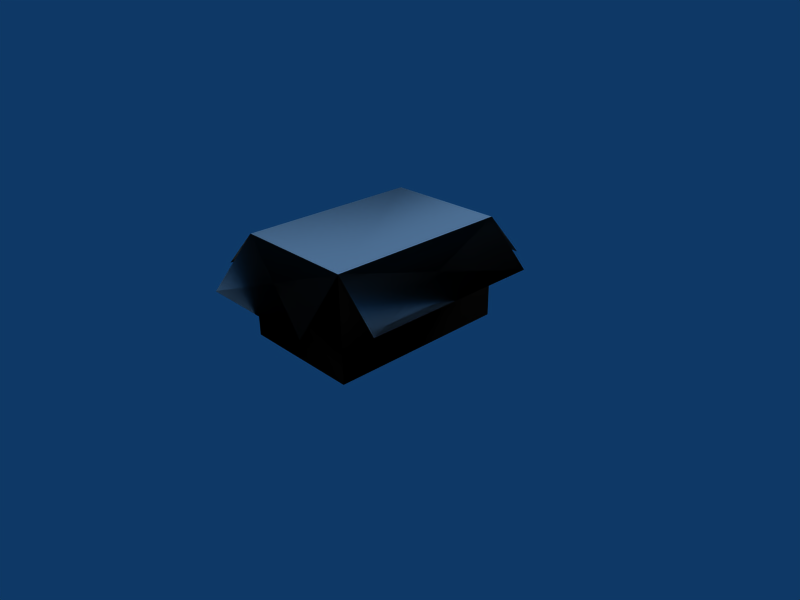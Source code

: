 # Source: Cardboard_Box_DR_.blend  (saved by Blender 2.49.2; exported with 4.5.12 LTS)
import bpy
from mathutils import Matrix  # noqa: F401  (used for matrix-valued properties, if any)

bpy.ops.wm.read_factory_settings(use_empty=True)
scene = bpy.context.scene
scene.name = 'Scene'

# ---- collections
col_collection_1 = bpy.data.collections.new('Collection 1'); scene.collection.children.link(col_collection_1)

# ---- materials (node trees are filled in below, after node groups)
mat_model_om_om022d_om022 = bpy.data.materials.new('model\\om\\om022d\\om022')
mat_model_om_om022d_om022.alpha_threshold = 0.0
mat_model_om_om022d_om022.roughness = 0.5
mat_model_om_om022d_om022.line_color = (0.0, 0.0, 0.0, 1.0)

# ---- material node trees

# ---- world
world_world = bpy.data.worlds.new('World'); scene.world = world_world
world_world.color = (0.05656, 0.2208, 0.4)
world_world.use_sun_shadow = False
world_world.sun_shadow_jitter_overblur = 0.0
world_world.cycles.sampling_method = 'MANUAL'
world_world.cycles.sample_map_resolution = 256

# ---- cameras
cam_camera = bpy.data.cameras.new('Camera')
cam_camera.passepartout_alpha = 0.2
cam_camera.clip_end = 100.0
cam_camera.lens = 35.0
cam_camera.ortho_scale = 7.314
cam_camera.show_passepartout = False
cam_camera.show_safe_areas = True
cam_camera.dof.focus_distance = 0.0
cam_camera.dof.aperture_fstop = 128.0

# ---- lights
light_lamp = bpy.data.lights.new('Lamp', 'SUN')
light_lamp.transmission_factor = 0.0
light_lamp.angle = 1.571
light_lamp.energy = 1.0
light_lamp.shadow_buffer_clip_start = 0.5
light_lamp.shadow_soft_size = 1.0
light_lamp.shadow_cascade_max_distance = 1000.0
light_lamp.cycles.use_multiple_importance_sampling = False

# ---- meshes
me_rdmobj01_model_om_om0 = bpy.data.meshes.new('rdmobj01_model\\om\\om0')
me_rdmobj01_model_om_om0.from_pydata([(30.0, -45.0, -25.0), (-30.0, -45.0, 25.0), (50.0, -45.0, 5.0), (30.0, -65.0, 4.0), (-30.0, 65.0, 1.999), (30.0, 65.0, 1.999), (-30.0, 45.0, 25.0), (30.0, 45.0, -25.0), (30.0, 45.0, 25.0), (-30.0, -45.0, -25.0), (-30.0, 45.0, -25.0), (-50.0, -45.0, 5.0), (-50.0, 45.0, 5.0), (50.0, 45.0, 5.0), (30.0, -45.0, 25.0), (-30.0, -65.0, 4.0)], [], [(0, 14, 9), (1, 9, 14), (10, 6, 7), (6, 10, 1), (1, 14, 6), (8, 6, 14), (10, 0, 9), (6, 10, 8), (7, 8, 10), (1, 0, 9), (14, 0, 1), (8, 7, 14), (0, 14, 7), (9, 10, 1), (0, 7, 9), (10, 9, 7), (11, 1, 12), (6, 12, 1), (13, 8, 2), (14, 2, 8), (3, 14, 15), (1, 15, 14), (4, 6, 5), (8, 5, 6), (8, 7, 6), (8, 0, 7), (14, 0, 8), (1, 6, 9), (10, 9, 6), (7, 0, 10), (1, 11, 6), (12, 6, 11), (8, 13, 14), (2, 14, 13), (14, 3, 1), (15, 1, 3), (6, 4, 8), (5, 8, 4)])
me_rdmobj01_model_om_om0.polygons.foreach_set('use_smooth', [True] * 38)
_uv = me_rdmobj01_model_om_om0.uv_layers.new(name='UVTex')
_uv.uv.foreach_set('vector', [0.9956, 0.3198, 0.5972, 0.3198, 0.9956, 0.004108, 0.5972, 0.004108, 0.9956, 0.004108, 0.5972, 0.3198, 0.9956, 0.004108, 0.604, 0.004108, 0.9956, 0.3198, 0.5972, 0.3198, 0.5972, 0.6216, 0.004372, 0.3198, 0.5972, 0.3198, 0.5972, 0.004108, 0.004372, 0.3198, 0.004372, 0.004108, 0.004372, 0.3198, 0.5972, 0.004108, 0.9956, 0.6216, 0.5972, 0.3264, 0.5972, 0.6216, 0.5972, 0.3186, 0.9956, 0.3186, 0.5972, 0.00351, 0.9956, 0.00351, 0.5972, 0.00351, 0.9956, 0.3186, 0.5972, 0.3186, 0.9956, 0.00351, 0.9956, 0.3186, 0.5972, 0.00351, 0.9956, 0.00351, 0.5972, 0.3186, 0.005039, 0.3186, 0.005039, 0.6196, 0.5972, 0.3186, 0.5972, 0.6196, 0.5972, 0.3186, 0.005039, 0.6196, 0.005039, 0.6196, 0.5972, 0.6196, 0.005039, 0.3186, 0.9956, 0.6196, 0.5972, 0.6196, 0.9956, 0.325, 0.5972, 0.325, 0.9956, 0.325, 0.5972, 0.6196, 0.005039, 0.1974, 0.005039, 0.3186, 0.5972, 0.1974, 0.5972, 0.3186, 0.5972, 0.1974, 0.005039, 0.3186, 0.005039, 0.1974, 0.005039, 0.3186, 0.5972, 0.1974, 0.5972, 0.3186, 0.5972, 0.1974, 0.005039, 0.3186, 0.005039, 0.5415, 0.005039, 0.3186, 0.5972, 0.5415, 0.5972, 0.3186, 0.5972, 0.5415, 0.005039, 0.3186, 0.005039, 0.5415, 0.005039, 0.3186, 0.5972, 0.5415, 0.5972, 0.3186, 0.5972, 0.5415, 0.005039, 0.3186, 0.5972, 0.00351, 0.9956, 0.00351, 0.5972, 0.3186, 0.005039, 0.3186, 0.5972, 0.6196, 0.005039, 0.6196, 0.5972, 0.3186, 0.5972, 0.6196, 0.005039, 0.3186, 0.005039, 0.3186, 0.5972, 0.3186, 0.005039, 0.6196, 0.5972, 0.6196, 0.005039, 0.6196, 0.5972, 0.3186, 0.5972, 0.6196, 0.9956, 0.6196, 0.5972, 0.325, 0.005039, 0.3186, 0.005039, 0.1974, 0.5972, 0.3186, 0.5972, 0.1974, 0.5972, 0.3186, 0.005039, 0.1974, 0.005039, 0.3186, 0.005039, 0.1974, 0.5972, 0.3186, 0.5972, 0.1974, 0.5972, 0.3186, 0.005039, 0.1974, 0.005039, 0.3186, 0.005039, 0.5415, 0.5972, 0.3186, 0.5972, 0.5415, 0.5972, 0.3186, 0.005039, 0.5415, 0.005039, 0.3186, 0.005039, 0.5415, 0.5972, 0.3186, 0.5972, 0.5415, 0.5972, 0.3186, 0.005039, 0.5415])
me_rdmobj01_model_om_om0.materials.append(mat_model_om_om022d_om022)
me_rdmobj01_model_om_om0.use_remesh_preserve_volume = False
me_rdmobj01_model_om_om0.use_remesh_preserve_attributes = False
me_rdmobj01_model_om_om0.use_mirror_vertex_groups = False
me_rdmobj01_model_om_om0.update()

# ---- objects
ob_lamp = bpy.data.objects.new('Lamp', light_lamp)
ob_rdmobj01_model_om_om0 = bpy.data.objects.new('rdmobj01_model\\om\\om0', me_rdmobj01_model_om_om0)
ob_camera = bpy.data.objects.new('Camera', cam_camera)

# ---- transforms, parenting, visibility, modifiers, constraints
ob_lamp.location = (0.0, 0.0, 2.31)
ob_lamp.lock_rotations_4d = False
ob_lamp.empty_display_type = 'ARROWS'
ob_lamp.lineart.crease_threshold = 0.0
ob_rdmobj01_model_om_om0.location = (0.0, 0.0, 0.7919)
ob_rdmobj01_model_om_om0.scale = (0.03055, 0.03055, 0.03055)
ob_rdmobj01_model_om_om0.lock_rotations_4d = False
ob_rdmobj01_model_om_om0.empty_display_type = 'ARROWS'
ob_rdmobj01_model_om_om0.lineart.crease_threshold = 0.0
ob_camera.location = (7.481, -6.508, 5.344)
ob_camera.rotation_euler = (1.109, 0.01082, 0.8149)
ob_camera.lock_rotations_4d = False
ob_camera.empty_display_type = 'ARROWS'
ob_camera.color = (0.0, 0.0, 0.0, 0.0)
ob_camera.display_type = 'WIRE'
ob_camera.lineart.crease_threshold = 0.0

# ---- collection membership
col_collection_1.objects.link(ob_lamp)
col_collection_1.objects.link(ob_rdmobj01_model_om_om0)
col_collection_1.objects.link(ob_camera)

# ---- scene / render settings (as saved in the file)
scene.camera = ob_camera
scene.frame_start = 1; scene.frame_end = 250; scene.frame_set(1)
scene.render.engine = 'BLENDER_EEVEE_NEXT'
scene.render.image_settings.file_format = 'JPEG'
scene.render.image_settings.color_mode = 'RGB'
scene.render.image_settings.compression = 90
scene.render.resolution_x = 800
scene.render.resolution_y = 600
scene.render.pixel_aspect_x = 100.0
scene.render.pixel_aspect_y = 100.0
scene.render.fps = 25
scene.render.dither_intensity = 0.0
scene.render.use_compositing = False
scene.render.use_sequencer = False
scene.render.bake_margin = 2
scene.render.bake_bias = 0.0
scene.render.use_stamp_time = False
scene.render.use_stamp_date = False
scene.render.use_stamp_frame = False
scene.render.use_stamp_camera = False
scene.render.use_stamp_scene = False
scene.render.use_stamp_filename = False
scene.render.use_stamp_render_time = False
scene.render.stamp_font_size = 0
scene.cycles.use_denoising = False
scene.cycles.samples = 10
scene.cycles.sampling_pattern = 'TABULATED_SOBOL'
scene.cycles.light_sampling_threshold = 0.0
scene.cycles.use_adaptive_sampling = False
scene.cycles.use_light_tree = False
scene.cycles.blur_glossy = 0.0
scene.cycles.volume_bounces = 1
scene.cycles.pixel_filter_type = 'GAUSSIAN'
scene.cycles.sample_clamp_indirect = 0.0
scene.view_settings.view_transform = 'Raw'
bpy.context.view_layer.update()
